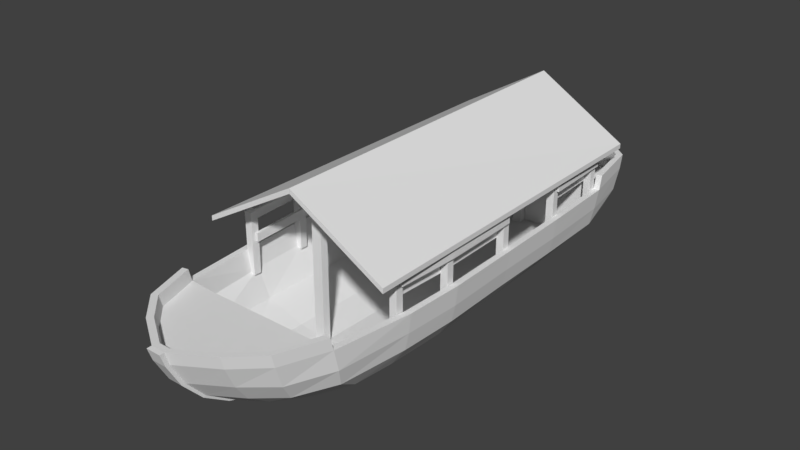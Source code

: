 # Source: Barco3.blend  (saved by Blender 2.79.0; exported with 4.5.12 LTS)
import bpy
from mathutils import Matrix  # noqa: F401  (used for matrix-valued properties, if any)

bpy.ops.wm.read_factory_settings(use_empty=True)
scene = bpy.context.scene
scene.name = 'Scene'

# ---- collections
col_collection_1 = bpy.data.collections.new('Collection 1'); scene.collection.children.link(col_collection_1)

# ---- world
world_world = bpy.data.worlds.new('World'); scene.world = world_world
world_world.color = (0.05088, 0.05088, 0.05088)
world_world.use_sun_shadow = False
world_world.sun_shadow_jitter_overblur = 0.0
world_world.cycles.sampling_method = 'MANUAL'

# ---- meshes
me_cube = bpy.data.meshes.new('Cube')
me_cube.from_pydata([(0.9426, -1.13, 0.7819), (0.9426, -1.13, 0.6909), (0.8286, -1.13, 0.6092), (0.8286, -1.13, 0.5181), (0.8603, -1.087, 0.1548), (0.9426, -1.087, 0.8328), (0.9426, -1.087, 0.1548), (0.8603, -1.171, 0.8328), (0.8603, -1.171, 0.1548), (0.9426, -1.171, 0.8328), (0.9426, -1.171, 0.1548), (0.9747, -1.13, 0.7819), (0.9747, -1.13, 0.6909), (0.8607, -1.13, 0.6092), (0.8607, -1.13, 0.5181), (0.8603, -1.087, 0.8328), (0.9762, -0.4494, 0.7819), (0.9762, -0.4494, 0.6909), (0.8622, -0.4494, 0.6092), (0.8622, -0.4494, 0.5181), (1.008, -0.4494, 0.7819), (1.008, -0.4494, 0.6909), (0.8943, -0.4494, 0.6092), (0.8943, -0.4494, 0.5181), (0.8939, -0.4063, 0.1548), (0.9762, -0.4063, 0.8328), (0.9762, -0.4063, 0.1548), (0.8939, -0.4902, 0.8328), (0.8939, -0.4902, 0.1548), (0.9762, -0.4902, 0.8328), (0.9762, -0.4902, 0.1548), (0.8939, -0.4063, 0.8328), (0.8773, 0.4969, 0.1548), (0.9596, 0.4969, 0.8328), (0.9596, 0.4969, 0.1548), (0.8773, 0.4129, 0.8328), (0.8773, 0.4129, 0.1548), (0.9596, 0.4129, 0.8328), (0.9596, 0.4129, 0.1548), (0.8773, 0.4969, 0.8328), (0.9596, 0.4585, 0.7819), (0.9596, 0.4585, 0.6909), (0.8455, 0.4585, 0.6092), (0.8455, 0.4585, 0.5181), (0.9917, 0.4585, 0.7819), (0.9917, 0.4585, 0.6909), (0.8777, 0.4585, 0.6092), (0.8777, 0.4585, 0.5181), (0.8607, 1.386, 0.1548), (0.9429, 1.391, 0.8328), (0.9429, 1.391, 0.1548), (0.8653, 1.303, 0.8328), (0.8653, 1.303, 0.1548), (0.9476, 1.307, 0.8328), (0.9476, 1.307, 0.1548), (0.8607, 1.386, 0.8328), (0.9452, 1.35, 0.7819), (0.9452, 1.35, 0.6909), (0.8311, 1.35, 0.6092), (0.8311, 1.35, 0.5181), (0.9773, 1.352, 0.7819), (0.9773, 1.352, 0.6909), (0.8632, 1.352, 0.6092), (0.8632, 1.352, 0.5181), (0.8287, 2.173, 0.1548), (0.911, 2.175, 0.8328), (0.911, 2.175, 0.1548), (0.8307, 2.089, 0.8328), (0.8307, 2.089, 0.1548), (0.913, 2.091, 0.8328), (0.913, 2.091, 0.1548), (0.8287, 2.173, 0.8328), (0.9139, 2.164, 0.7819), (0.9139, 2.164, 0.6909), (0.7998, 2.164, 0.6092), (0.7998, 2.164, 0.5181), (0.946, 2.165, 0.7819), (0.946, 2.165, 0.6909), (0.8319, 2.165, 0.6092), (0.8319, 2.165, 0.5181), (0.0, 2.091, 1.339), (0.05439, -1.171, -0.2957), (0.05439, -1.089, 1.339), (0.05439, 2.173, -0.2626), (0.05439, 2.173, 1.339), (0.05439, 2.091, -0.2626), (0.05439, 2.091, 1.339), (0.0, 2.173, -0.2626), (0.0, 2.173, 1.339), (0.0, 2.091, -0.2626), (0.05439, -1.089, -0.2957), (0.0, -1.171, 1.339), (0.0, -1.171, -0.2957), (0.0, -1.089, 1.339), (0.0, -1.089, -0.2957), (0.05439, -1.171, 1.339), (0.9098, 2.179, 0.4131), (0.6882, -2.417, 0.4486), (0.9447, 1.286, 0.4137), (0.8203, 2.748, 0.4339), (0.9564, 0.4325, 0.4063), (0.9798, -0.4195, 0.4137), (0.05997, -2.914, 0.4622), (0.4167, -2.684, 0.4559), (0.6324, 2.905, 0.4336), (0.3262, 2.952, 0.434), (0.0, 3.039, 0.4358), (0.9565, -1.064, 0.4136), (0.8562, -1.937, 0.4354), (0.3385, 2.179, -0.2196), (0.0, 2.179, -0.2415), (0.0, -1.847, -0.2132), (0.0, -0.3989, -0.2969), (0.0, -1.081, -0.2837), (0.2912, -1.952, 0.4358), (0.5908, -1.952, 0.4358), (0.737, 2.141, -0.1871), (0.5602, -1.878, -0.2308), (0.8018, 1.288, -0.1792), (0.674, 2.414, -0.1354), (0.8267, 0.4339, -0.1777), (0.8373, -0.4198, -0.1911), (0.0, -2.333, -0.2389), (0.07966, -2.333, -0.2389), (0.3335, -2.165, -0.2355), (0.4999, 2.522, -0.1859), (0.2812, 2.606, -0.2264), (0.0, 2.627, -0.2571), (0.7977, -1.069, -0.2111), (0.7423, -1.507, -0.2244), (0.0, 2.141, -0.3394), (0.0, 1.288, -0.4084), (0.0, 0.4339, -0.4135), (0.0, -0.4198, -0.4032), (0.0, -1.069, -0.393), (0.0, -1.497, -0.37), (0.6222, 0.4339, -0.2601), (0.358, 0.4339, -0.3469), (0.3523, 1.288, -0.3469), (0.6051, 1.288, -0.2639), (0.3141, 2.141, -0.3035), (0.5461, 2.141, -0.2509), (0.553, -1.474, -0.2886), (0.3073, -1.485, -0.3309), (0.358, -1.069, -0.3417), (0.6045, -1.069, -0.2778), (0.3764, -0.4198, -0.3469), (0.6272, -0.4198, -0.2676), (0.9146, -1.89, 0.1966), (0.8633, -1.815, -0.003689), (0.9568, -1.069, 0.005452), (0.9978, -1.069, 0.1972), (0.9978, 0.4339, 0.191), (0.9568, 0.4339, 0.005452), (0.9451, 1.288, 0.005452), (0.9861, 1.288, 0.191), (0.7227, -2.363, 0.2017), (0.667, -2.225, -0.007274), (0.9802, -0.4198, 0.005452), (1.021, -0.4198, 0.191), (0.911, 2.147, -0.002944), (0.951, 2.162, 0.191), (0.07966, -2.649, -0.01519), (0.07966, -2.842, 0.2088), (0.3976, -2.462, -0.006866), (0.4355, -2.619, 0.2084), (0.857, 2.724, 0.191), (0.8075, 2.6, 0.01109), (0.5927, 2.741, -0.01505), (0.6439, 2.891, 0.1875), (0.3108, 2.803, -0.05777), (0.3332, 2.952, 0.1804), (0.0, 2.839, -0.07383), (0.0, 2.974, 0.166), (0.4588, -2.737, 0.4574), (0.7463, -2.454, 0.4496), (0.9766, 2.186, 0.4137), (0.8826, 2.783, 0.4358), (0.0, -2.914, 0.4622), (0.0, -1.952, 0.4358), (1.023, 0.4339, 0.4063), (1.012, 1.288, 0.4137), (1.023, -1.069, 0.4137), (1.047, -0.4198, 0.4137), (0.07966, -2.981, 0.4641), (0.661, 2.969, 0.4358), (0.3333, 3.019, 0.4358), (0.9219, -1.952, 0.4358), (0.0, 2.968, 0.434), (0.6756, 2.179, -0.1512), (0.0, 0.5614, -0.3163), (0.0, 1.569, -0.2878), (0.3142, -1.847, -0.2132), (0.3385, -1.081, -0.2393), (0.3385, -0.3989, -0.2505), (0.3385, 0.5614, -0.2523), (0.3385, 1.569, -0.2364), (0.6841, -1.866, -0.04777), (0.7681, -1.076, -0.1102), (0.7765, -0.4211, -0.1101), (0.768, 0.5113, -0.1167), (0.7638, 1.472, -0.1102), (0.8382, -1.895, 0.1806), (0.9134, -1.069, 0.1796), (0.9477, -0.4203, 0.1797), (0.9222, 0.429, 0.1763), (0.9114, 1.284, 0.172), (0.8671, 2.179, 0.1647), (0.4588, -2.772, 0.5936), (0.7463, -2.489, 0.5858), (0.07967, -3.016, 0.6002), (0.9219, -1.987, 0.572), (0.4167, -2.719, 0.5921), (0.6882, -2.452, 0.5848), (0.0, -2.949, 0.5984), (0.05997, -2.949, 0.5984), (0.8562, -1.972, 0.5716), (0.6324, 2.179, 0.4336), (0.3262, 2.179, 0.434), (0.0, 2.179, 0.434), (0.9754, 2.225, 0.566), (0.8814, 2.823, 0.5882), (0.6598, 3.008, 0.5882), (0.3321, 3.058, 0.5882), (0.0, 3.079, 0.5882), (0.9086, 2.219, 0.5655), (0.8191, 2.788, 0.5863), (0.6312, 2.945, 0.586), (0.325, 2.992, 0.5864), (0.0, 3.008, 0.5863), (0.0, -3.021, 0.4629), (0.07966, -3.021, 0.4629), (0.0, -2.399, -0.2143), (0.07966, -2.399, -0.2143), (0.0, -2.675, -0.02661), (0.07966, -2.883, 0.2076), (0.0, -2.883, 0.2076), (0.07966, -2.675, -0.02661), (0.0, -3.067, 0.5991), (0.07967, -3.067, 0.5991), (1.055, -1.482, 0.8113), (1.018, 2.486, 0.8113), (0.001987, 2.483, 1.411), (0.001987, -1.482, 1.411), (1.055, -1.482, 0.8652), (1.018, 2.486, 0.8652), (0.001987, 2.483, 1.465), (0.001987, -1.482, 1.465), (0.0, -3.016, 0.6002)], [], [(6, 5, 9, 10), (4, 15, 5, 6), (8, 7, 15, 4), (1, 12, 11, 0), (3, 14, 13, 2), (8, 4, 6, 10), (15, 7, 9, 5), (7, 8, 10, 9), (0, 11, 20, 16), (2, 13, 22, 18), (11, 12, 21, 20), (12, 1, 17, 21), (13, 14, 23, 22), (1, 0, 16, 17), (14, 3, 19, 23), (3, 2, 18, 19), (26, 25, 29, 30), (24, 31, 25, 26), (28, 27, 31, 24), (28, 24, 26, 30), (31, 27, 29, 25), (27, 28, 30, 29), (34, 33, 37, 38), (32, 39, 33, 34), (36, 35, 39, 32), (36, 32, 34, 38), (39, 35, 37, 33), (35, 36, 38, 37), (16, 20, 44, 40), (18, 22, 46, 42), (22, 23, 47, 46), (19, 18, 42, 43), (21, 17, 41, 45), (23, 19, 43, 47), (20, 21, 45, 44), (17, 16, 40, 41), (50, 49, 53, 54), (48, 55, 49, 50), (52, 51, 55, 48), (52, 48, 50, 54), (55, 51, 53, 49), (51, 52, 54, 53), (66, 65, 69, 70), (64, 71, 65, 66), (68, 67, 71, 64), (68, 64, 66, 70), (71, 67, 69, 65), (67, 68, 70, 69), (89, 80, 88, 87), (87, 88, 84, 83), (94, 93, 82, 90), (59, 63, 62, 58), (57, 61, 60, 56), (41, 40, 44, 45), (43, 42, 46, 47), (57, 56, 72, 73), (56, 60, 76, 72), (61, 77, 76, 60), (61, 57, 73, 77), (59, 58, 74, 75), (62, 78, 74, 58), (63, 79, 78, 62), (59, 75, 79, 63), (86, 85, 83, 84), (80, 86, 84, 88), (85, 89, 87, 83), (81, 95, 91, 92), (95, 81, 90, 82), (92, 91, 93, 94), (81, 92, 94, 90), (85, 86, 80, 89), (73, 72, 76, 77), (75, 74, 78, 79), (91, 95, 82, 93), (102, 103, 115, 114), (114, 115, 197, 192), (178, 102, 114, 179), (179, 114, 192, 111), (101, 100, 205, 204), (103, 97, 108, 115), (115, 108, 202, 197), (98, 96, 207, 206), (107, 101, 204, 203), (100, 98, 206, 205), (108, 107, 203, 202), (150, 149, 129, 128), (154, 153, 120, 118), (149, 157, 117, 129), (158, 150, 128, 121), (160, 154, 118, 116), (184, 210, 239, 231), (153, 158, 121, 120), (164, 162, 123, 124), (157, 164, 124, 117), (168, 167, 119, 125), (167, 160, 116, 119), (170, 168, 125, 126), (172, 170, 126, 127), (138, 137, 132, 131), (140, 138, 131, 130), (144, 143, 135, 134), (146, 144, 134, 133), (137, 146, 133, 132), (120, 121, 147, 136), (136, 147, 146, 137), (121, 128, 145, 147), (147, 145, 144, 146), (128, 129, 142, 145), (145, 142, 143, 144), (116, 118, 139, 141), (141, 139, 138, 140), (118, 120, 136, 139), (139, 136, 137, 138), (116, 141, 125, 119), (125, 141, 140, 126), (126, 140, 130, 127), (124, 142, 129, 117), (123, 143, 142, 124), (122, 135, 143, 123), (106, 186, 171, 173), (173, 171, 170, 172), (186, 185, 169, 171), (171, 169, 168, 170), (177, 176, 161, 166), (166, 161, 160, 167), (185, 177, 166, 169), (169, 166, 167, 168), (175, 174, 165, 156), (156, 165, 164, 157), (174, 184, 163, 165), (165, 163, 162, 164), (180, 183, 159, 152), (152, 159, 158, 153), (162, 163, 235, 237), (122, 123, 233, 232), (176, 181, 155, 161), (161, 155, 154, 160), (183, 182, 151, 159), (159, 151, 150, 158), (187, 175, 156, 148), (148, 156, 157, 149), (181, 180, 152, 155), (155, 152, 153, 154), (182, 187, 148, 151), (151, 148, 149, 150), (195, 200, 201, 196), (175, 187, 211, 209), (185, 186, 223, 222), (194, 199, 200, 195), (110, 109, 218, 219), (98, 100, 180, 181), (101, 107, 182, 183), (108, 97, 213, 216), (174, 175, 209, 208), (176, 177, 221, 220), (96, 176, 220, 225), (105, 104, 227, 228), (107, 108, 187, 182), (187, 108, 216, 211), (96, 98, 181, 176), (100, 101, 183, 180), (109, 189, 217, 218), (192, 197, 198, 193), (193, 198, 199, 194), (96, 217, 189, 207), (196, 201, 189, 109), (111, 192, 193, 113), (113, 193, 194, 112), (112, 194, 195, 190), (190, 195, 196, 191), (191, 196, 109, 110), (197, 202, 203, 198), (198, 203, 204, 199), (199, 204, 205, 200), (200, 205, 206, 201), (201, 206, 207, 189), (213, 212, 208, 209), (212, 215, 210, 208), (216, 213, 209, 211), (163, 184, 231, 235), (102, 178, 214, 215), (97, 103, 212, 213), (184, 174, 208, 210), (103, 102, 215, 212), (105, 188, 219, 218), (104, 105, 218, 217), (217, 96, 99, 104), (226, 225, 220, 221), (227, 226, 221, 222), (228, 227, 222, 223), (229, 228, 223, 224), (188, 105, 228, 229), (186, 106, 224, 223), (99, 96, 225, 226), (104, 99, 226, 227), (177, 185, 222, 221), (237, 234, 232, 233), (231, 230, 236, 235), (235, 236, 234, 237), (230, 231, 239, 238), (123, 162, 237, 233), (243, 242, 241, 240), (247, 244, 245, 246), (241, 242, 246, 245), (243, 240, 244, 247), (242, 243, 247, 246), (240, 241, 245, 244), (248, 238, 239, 210), (214, 248, 210, 215)])
me_cube.use_remesh_preserve_volume = False
me_cube.use_remesh_preserve_attributes = False
me_cube.use_mirror_vertex_groups = False
me_cube.update()

# ---- objects
ob_cerca = bpy.data.objects.new('Cerca', me_cube)

# ---- transforms, parenting, visibility, modifiers, constraints
ob_cerca.location = (0.0, 0.0, 0.0)
ob_cerca.lineart.crease_threshold = 0.0
_m = ob_cerca.modifiers.new('Mirror', 'MIRROR')
_m.use_clip = True

# ---- collection membership
col_collection_1.objects.link(ob_cerca)

# ---- scene / render settings (as saved in the file)
scene.frame_start = 1; scene.frame_end = 250; scene.frame_set(1)
scene.render.engine = 'CYCLES'
scene.render.resolution_percentage = 50
scene.render.dither_intensity = 0.0
scene.render.use_border = True
scene.cycles.use_denoising = False
scene.cycles.samples = 128
scene.cycles.sampling_pattern = 'TABULATED_SOBOL'
scene.cycles.use_adaptive_sampling = False
scene.cycles.use_light_tree = False
scene.cycles.blur_glossy = 0.0
scene.cycles.sample_clamp_indirect = 0.0
scene.view_settings.view_transform = 'Standard'
bpy.context.view_layer.update()

# ---- added for rendering (the .blend has no active camera and no usable light): camera, sun
cam_auto = bpy.data.cameras.new('AutoCamera')
cam_auto.lens = 50.0
cam_auto.sensor_width = 36.0
cam_auto.clip_end = 1000.0
ob_auto_camera = bpy.data.objects.new('AutoCamera', cam_auto)
scene.collection.objects.link(ob_auto_camera)
ob_auto_camera.location = (6.25811, -7.50364, 5.53208)
ob_auto_camera.rotation_euler = (1.09748, -7.21219e-08, 0.694738)
scene.camera = ob_auto_camera
light_auto_sun = bpy.data.lights.new('AutoSun', 'SUN')
light_auto_sun.energy = 3.0
light_auto_sun.angle = 0.0523599
ob_auto_sun = bpy.data.objects.new('AutoSun', light_auto_sun)
scene.collection.objects.link(ob_auto_sun)
ob_auto_sun.rotation_euler = (0.872665, 0.174533, 0.523599)
bpy.context.view_layer.update()
